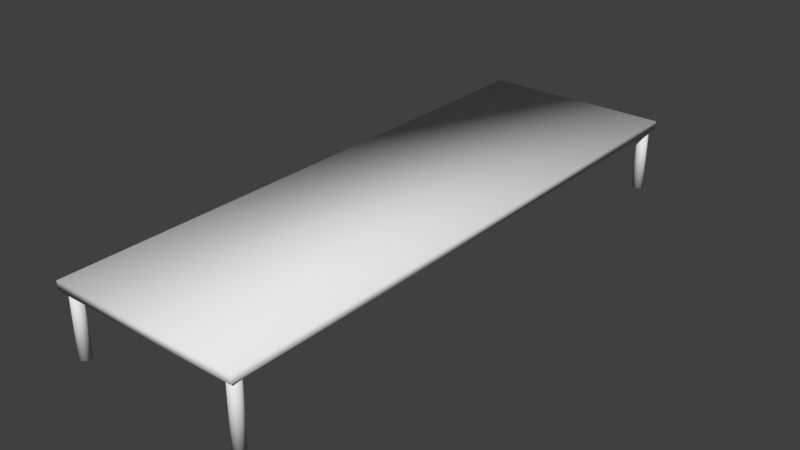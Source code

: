 # Source: Library_Table.blend  (saved by Blender 2.79.0; exported with 4.5.12 LTS)
import bpy
from mathutils import Matrix  # noqa: F401  (used for matrix-valued properties, if any)

bpy.ops.wm.read_factory_settings(use_empty=True)
scene = bpy.context.scene
scene.name = 'Scene'

# ---- collections
col_collection_1 = bpy.data.collections.new('Collection 1'); scene.collection.children.link(col_collection_1)

# ---- world
world_world = bpy.data.worlds.new('World'); scene.world = world_world
world_world.color = (0.05088, 0.05088, 0.05088)
world_world.use_sun_shadow = False
world_world.sun_shadow_jitter_overblur = 0.0
world_world.cycles.sampling_method = 'MANUAL'

# ---- meshes
me_cylinder = bpy.data.meshes.new('Cylinder')
me_cylinder.from_pydata([(-1.134, 3.68, -0.4387), (-1.134, 3.68, 0.4387), (-1.12, 3.678, -0.4387), (-1.12, 3.678, 0.4387), (-1.106, 3.674, -0.4387), (-1.106, 3.674, 0.4387), (-1.093, 3.667, -0.4387), (-1.093, 3.667, 0.4387), (-1.082, 3.658, -0.4387), (-1.082, 3.658, 0.4387), (-1.072, 3.647, -0.4387), (-1.072, 3.647, 0.4387), (-1.065, 3.634, -0.4387), (-1.065, 3.634, 0.4387), (-1.061, 3.62, -0.4387), (-1.061, 3.62, 0.4387), (-1.06, 3.605, -0.4387), (-1.06, 3.605, 0.4387), (-1.061, 3.591, -0.4387), (-1.061, 3.591, 0.4387), (-1.065, 3.577, -0.4387), (-1.065, 3.577, 0.4387), (-1.072, 3.564, -0.4387), (-1.072, 3.564, 0.4387), (-1.082, 3.552, -0.4387), (-1.082, 3.552, 0.4387), (-1.093, 3.543, -0.4387), (-1.093, 3.543, 0.4387), (-1.106, 3.536, -0.4387), (-1.106, 3.536, 0.4387), (-1.12, 3.532, -0.4387), (-1.12, 3.532, 0.4387), (-1.134, 3.531, -0.4387), (-1.134, 3.531, 0.4387), (-1.149, 3.532, -0.4387), (-1.149, 3.532, 0.4387), (-1.163, 3.536, -0.4387), (-1.163, 3.536, 0.4387), (-1.176, 3.543, -0.4387), (-1.176, 3.543, 0.4387), (-1.187, 3.552, -0.4387), (-1.187, 3.552, 0.4387), (-1.196, 3.564, -0.4387), (-1.196, 3.564, 0.4387), (-1.203, 3.577, -0.4387), (-1.203, 3.577, 0.4387), (-1.207, 3.591, -0.4387), (-1.207, 3.591, 0.4387), (-1.209, 3.605, -0.4387), (-1.209, 3.605, 0.4387), (-1.207, 3.62, -0.4387), (-1.207, 3.62, 0.4387), (-1.203, 3.634, -0.4387), (-1.203, 3.634, 0.4387), (-1.196, 3.647, -0.4387), (-1.196, 3.647, 0.4387), (-1.187, 3.658, -0.4387), (-1.187, 3.658, 0.4387), (-1.176, 3.667, -0.4387), (-1.176, 3.667, 0.4387), (-1.163, 3.674, -0.4387), (-1.163, 3.674, 0.4387), (-1.149, 3.678, -0.4387), (-1.149, 3.678, 0.4387), (1.134, 3.68, -0.4387), (1.134, 3.68, 0.4387), (1.149, 3.678, -0.4387), (1.149, 3.678, 0.4387), (1.163, 3.674, -0.4387), (1.163, 3.674, 0.4387), (1.176, 3.667, -0.4387), (1.176, 3.667, 0.4387), (1.187, 3.658, -0.4387), (1.187, 3.658, 0.4387), (1.196, 3.647, -0.4387), (1.196, 3.647, 0.4387), (1.203, 3.634, -0.4387), (1.203, 3.634, 0.4387), (1.207, 3.62, -0.4387), (1.207, 3.62, 0.4387), (1.209, 3.605, -0.4387), (1.209, 3.605, 0.4387), (1.207, 3.591, -0.4387), (1.207, 3.591, 0.4387), (1.203, 3.577, -0.4387), (1.203, 3.577, 0.4387), (1.196, 3.564, -0.4387), (1.196, 3.564, 0.4387), (1.187, 3.552, -0.4387), (1.187, 3.552, 0.4387), (1.176, 3.543, -0.4387), (1.176, 3.543, 0.4387), (1.163, 3.536, -0.4387), (1.163, 3.536, 0.4387), (1.149, 3.532, -0.4387), (1.149, 3.532, 0.4387), (1.134, 3.531, -0.4387), (1.134, 3.531, 0.4387), (1.12, 3.532, -0.4387), (1.12, 3.532, 0.4387), (1.106, 3.536, -0.4387), (1.106, 3.536, 0.4387), (1.093, 3.543, -0.4387), (1.093, 3.543, 0.4387), (1.082, 3.552, -0.4387), (1.082, 3.552, 0.4387), (1.072, 3.564, -0.4387), (1.072, 3.564, 0.4387), (1.065, 3.577, -0.4387), (1.065, 3.577, 0.4387), (1.061, 3.591, -0.4387), (1.061, 3.591, 0.4387), (1.06, 3.605, -0.4387), (1.06, 3.605, 0.4387), (1.061, 3.62, -0.4387), (1.061, 3.62, 0.4387), (1.065, 3.634, -0.4387), (1.065, 3.634, 0.4387), (1.072, 3.647, -0.4387), (1.072, 3.647, 0.4387), (1.082, 3.658, -0.4387), (1.082, 3.658, 0.4387), (1.093, 3.667, -0.4387), (1.093, 3.667, 0.4387), (1.106, 3.674, -0.4387), (1.106, 3.674, 0.4387), (1.12, 3.678, -0.4387), (1.12, 3.678, 0.4387), (-1.134, -3.531, -0.4387), (-1.134, -3.531, 0.4387), (-1.12, -3.532, -0.4387), (-1.12, -3.532, 0.4387), (-1.106, -3.536, -0.4387), (-1.106, -3.536, 0.4387), (-1.093, -3.543, -0.4387), (-1.093, -3.543, 0.4387), (-1.082, -3.552, -0.4387), (-1.082, -3.552, 0.4387), (-1.072, -3.564, -0.4387), (-1.072, -3.564, 0.4387), (-1.065, -3.577, -0.4387), (-1.065, -3.577, 0.4387), (-1.061, -3.591, -0.4387), (-1.061, -3.591, 0.4387), (-1.06, -3.605, -0.4387), (-1.06, -3.605, 0.4387), (-1.061, -3.62, -0.4387), (-1.061, -3.62, 0.4387), (-1.065, -3.634, -0.4387), (-1.065, -3.634, 0.4387), (-1.072, -3.647, -0.4387), (-1.072, -3.647, 0.4387), (-1.082, -3.658, -0.4387), (-1.082, -3.658, 0.4387), (-1.093, -3.667, -0.4387), (-1.093, -3.667, 0.4387), (-1.106, -3.674, -0.4387), (-1.106, -3.674, 0.4387), (-1.12, -3.678, -0.4387), (-1.12, -3.678, 0.4387), (-1.134, -3.68, -0.4387), (-1.134, -3.68, 0.4387), (-1.149, -3.678, -0.4387), (-1.149, -3.678, 0.4387), (-1.163, -3.674, -0.4387), (-1.163, -3.674, 0.4387), (-1.176, -3.667, -0.4387), (-1.176, -3.667, 0.4387), (-1.187, -3.658, -0.4387), (-1.187, -3.658, 0.4387), (-1.196, -3.647, -0.4387), (-1.196, -3.647, 0.4387), (-1.203, -3.634, -0.4387), (-1.203, -3.634, 0.4387), (-1.207, -3.62, -0.4387), (-1.207, -3.62, 0.4387), (-1.209, -3.605, -0.4387), (-1.209, -3.605, 0.4387), (-1.207, -3.591, -0.4387), (-1.207, -3.591, 0.4387), (-1.203, -3.577, -0.4387), (-1.203, -3.577, 0.4387), (-1.196, -3.564, -0.4387), (-1.196, -3.564, 0.4387), (-1.187, -3.552, -0.4387), (-1.187, -3.552, 0.4387), (-1.176, -3.543, -0.4387), (-1.176, -3.543, 0.4387), (-1.163, -3.536, -0.4387), (-1.163, -3.536, 0.4387), (-1.149, -3.532, -0.4387), (-1.149, -3.532, 0.4387), (1.134, -3.531, -0.4387), (1.134, -3.531, 0.4387), (1.149, -3.532, -0.4387), (1.149, -3.532, 0.4387), (1.163, -3.536, -0.4387), (1.163, -3.536, 0.4387), (1.176, -3.543, -0.4387), (1.176, -3.543, 0.4387), (1.187, -3.552, -0.4387), (1.187, -3.552, 0.4387), (1.196, -3.564, -0.4387), (1.196, -3.564, 0.4387), (1.203, -3.577, -0.4387), (1.203, -3.577, 0.4387), (1.207, -3.591, -0.4387), (1.207, -3.591, 0.4387), (1.209, -3.605, -0.4387), (1.209, -3.605, 0.4387), (1.207, -3.62, -0.4387), (1.207, -3.62, 0.4387), (1.203, -3.634, -0.4387), (1.203, -3.634, 0.4387), (1.196, -3.647, -0.4387), (1.196, -3.647, 0.4387), (1.187, -3.658, -0.4387), (1.187, -3.658, 0.4387), (1.176, -3.667, -0.4387), (1.176, -3.667, 0.4387), (1.163, -3.674, -0.4387), (1.163, -3.674, 0.4387), (1.149, -3.678, -0.4387), (1.149, -3.678, 0.4387), (1.134, -3.68, -0.4387), (1.134, -3.68, 0.4387), (1.12, -3.678, -0.4387), (1.12, -3.678, 0.4387), (1.106, -3.674, -0.4387), (1.106, -3.674, 0.4387), (1.093, -3.667, -0.4387), (1.093, -3.667, 0.4387), (1.082, -3.658, -0.4387), (1.082, -3.658, 0.4387), (1.072, -3.647, -0.4387), (1.072, -3.647, 0.4387), (1.065, -3.634, -0.4387), (1.065, -3.634, 0.4387), (1.061, -3.62, -0.4387), (1.061, -3.62, 0.4387), (1.06, -3.605, -0.4387), (1.06, -3.605, 0.4387), (1.061, -3.591, -0.4387), (1.061, -3.591, 0.4387), (1.065, -3.577, -0.4387), (1.065, -3.577, 0.4387), (1.072, -3.564, -0.4387), (1.072, -3.564, 0.4387), (1.082, -3.552, -0.4387), (1.082, -3.552, 0.4387), (1.093, -3.543, -0.4387), (1.093, -3.543, 0.4387), (1.106, -3.536, -0.4387), (1.106, -3.536, 0.4387), (1.12, -3.532, -0.4387), (1.12, -3.532, 0.4387)], [], [(0, 1, 3, 2), (2, 3, 5, 4), (4, 5, 7, 6), (6, 7, 9, 8), (8, 9, 11, 10), (10, 11, 13, 12), (12, 13, 15, 14), (14, 15, 17, 16), (16, 17, 19, 18), (18, 19, 21, 20), (20, 21, 23, 22), (22, 23, 25, 24), (24, 25, 27, 26), (26, 27, 29, 28), (28, 29, 31, 30), (30, 31, 33, 32), (32, 33, 35, 34), (34, 35, 37, 36), (36, 37, 39, 38), (38, 39, 41, 40), (40, 41, 43, 42), (42, 43, 45, 44), (44, 45, 47, 46), (46, 47, 49, 48), (48, 49, 51, 50), (50, 51, 53, 52), (52, 53, 55, 54), (54, 55, 57, 56), (56, 57, 59, 58), (58, 59, 61, 60), (3, 1, 63, 61, 59, 57, 55, 53, 51, 49, 47, 45, 43, 41, 39, 37, 35, 33, 31, 29, 27, 25, 23, 21, 19, 17, 15, 13, 11, 9, 7, 5), (60, 61, 63, 62), (62, 63, 1, 0), (0, 2, 4, 6, 8, 10, 12, 14, 16, 18, 20, 22, 24, 26, 28, 30, 32, 34, 36, 38, 40, 42, 44, 46, 48, 50, 52, 54, 56, 58, 60, 62), (64, 65, 67, 66), (66, 67, 69, 68), (68, 69, 71, 70), (70, 71, 73, 72), (72, 73, 75, 74), (74, 75, 77, 76), (76, 77, 79, 78), (78, 79, 81, 80), (80, 81, 83, 82), (82, 83, 85, 84), (84, 85, 87, 86), (86, 87, 89, 88), (88, 89, 91, 90), (90, 91, 93, 92), (92, 93, 95, 94), (94, 95, 97, 96), (96, 97, 99, 98), (98, 99, 101, 100), (100, 101, 103, 102), (102, 103, 105, 104), (104, 105, 107, 106), (106, 107, 109, 108), (108, 109, 111, 110), (110, 111, 113, 112), (112, 113, 115, 114), (114, 115, 117, 116), (116, 117, 119, 118), (118, 119, 121, 120), (120, 121, 123, 122), (122, 123, 125, 124), (67, 65, 127, 125, 123, 121, 119, 117, 115, 113, 111, 109, 107, 105, 103, 101, 99, 97, 95, 93, 91, 89, 87, 85, 83, 81, 79, 77, 75, 73, 71, 69), (124, 125, 127, 126), (126, 127, 65, 64), (64, 66, 68, 70, 72, 74, 76, 78, 80, 82, 84, 86, 88, 90, 92, 94, 96, 98, 100, 102, 104, 106, 108, 110, 112, 114, 116, 118, 120, 122, 124, 126), (128, 129, 131, 130), (130, 131, 133, 132), (132, 133, 135, 134), (134, 135, 137, 136), (136, 137, 139, 138), (138, 139, 141, 140), (140, 141, 143, 142), (142, 143, 145, 144), (144, 145, 147, 146), (146, 147, 149, 148), (148, 149, 151, 150), (150, 151, 153, 152), (152, 153, 155, 154), (154, 155, 157, 156), (156, 157, 159, 158), (158, 159, 161, 160), (160, 161, 163, 162), (162, 163, 165, 164), (164, 165, 167, 166), (166, 167, 169, 168), (168, 169, 171, 170), (170, 171, 173, 172), (172, 173, 175, 174), (174, 175, 177, 176), (176, 177, 179, 178), (178, 179, 181, 180), (180, 181, 183, 182), (182, 183, 185, 184), (184, 185, 187, 186), (186, 187, 189, 188), (131, 129, 191, 189, 187, 185, 183, 181, 179, 177, 175, 173, 171, 169, 167, 165, 163, 161, 159, 157, 155, 153, 151, 149, 147, 145, 143, 141, 139, 137, 135, 133), (188, 189, 191, 190), (190, 191, 129, 128), (128, 130, 132, 134, 136, 138, 140, 142, 144, 146, 148, 150, 152, 154, 156, 158, 160, 162, 164, 166, 168, 170, 172, 174, 176, 178, 180, 182, 184, 186, 188, 190), (192, 193, 195, 194), (194, 195, 197, 196), (196, 197, 199, 198), (198, 199, 201, 200), (200, 201, 203, 202), (202, 203, 205, 204), (204, 205, 207, 206), (206, 207, 209, 208), (208, 209, 211, 210), (210, 211, 213, 212), (212, 213, 215, 214), (214, 215, 217, 216), (216, 217, 219, 218), (218, 219, 221, 220), (220, 221, 223, 222), (222, 223, 225, 224), (224, 225, 227, 226), (226, 227, 229, 228), (228, 229, 231, 230), (230, 231, 233, 232), (232, 233, 235, 234), (234, 235, 237, 236), (236, 237, 239, 238), (238, 239, 241, 240), (240, 241, 243, 242), (242, 243, 245, 244), (244, 245, 247, 246), (246, 247, 249, 248), (248, 249, 251, 250), (250, 251, 253, 252), (195, 193, 255, 253, 251, 249, 247, 245, 243, 241, 239, 237, 235, 233, 231, 229, 227, 225, 223, 221, 219, 217, 215, 213, 211, 209, 207, 205, 203, 201, 199, 197), (252, 253, 255, 254), (254, 255, 193, 192), (192, 194, 196, 198, 200, 202, 204, 206, 208, 210, 212, 214, 216, 218, 220, 222, 224, 226, 228, 230, 232, 234, 236, 238, 240, 242, 244, 246, 248, 250, 252, 254)])
me_cylinder.polygons.foreach_set('use_smooth', [True] * 136)
me_cylinder.use_remesh_preserve_volume = False
me_cylinder.use_remesh_preserve_attributes = False
me_cylinder.use_mirror_vertex_groups = False
me_cylinder.update()
me_plane = bpy.data.meshes.new('Plane')
me_plane.from_pydata([(-1.992, -5.996, 0.08739), (1.992, -5.996, 0.08739), (-1.992, 5.996, 0.08739), (1.992, 5.996, 0.08739), (-1.992, -5.996, -0.08739), (1.992, -5.996, -0.08739), (-1.992, 5.996, -0.08739), (1.992, 5.996, -0.08739)], [], [(0, 1, 3, 2), (4, 6, 7, 5), (1, 5, 7, 3), (2, 6, 4, 0), (3, 7, 6, 2), (0, 4, 5, 1)])
me_plane.polygons.foreach_set('use_smooth', [True] * 6)
me_plane.use_remesh_preserve_volume = False
me_plane.use_remesh_preserve_attributes = False
me_plane.use_mirror_vertex_groups = False
me_plane.update()

# ---- objects
ob_cylinder = bpy.data.objects.new('Cylinder', me_cylinder)
ob_plane = bpy.data.objects.new('Plane', me_plane)

# ---- transforms, parenting, visibility, modifiers, constraints
ob_cylinder.location = (-0.0005223, -0.0005189, 0.4349)
ob_cylinder.lineart.crease_threshold = 0.0
ob_plane.location = (0.0005223, 0.0005188, 0.8548)
ob_plane.scale = (0.6228, 0.6228, 0.6228)
ob_plane.lineart.crease_threshold = 0.0

# ---- collection membership
col_collection_1.objects.link(ob_cylinder)
col_collection_1.objects.link(ob_plane)

# ---- scene / render settings (as saved in the file)
scene.frame_start = 1; scene.frame_end = 250; scene.frame_set(1)
scene.render.engine = 'BLENDER_EEVEE_NEXT'
scene.render.resolution_percentage = 50
scene.render.dither_intensity = 0.0
scene.cycles.use_denoising = False
scene.cycles.samples = 128
scene.cycles.sampling_pattern = 'TABULATED_SOBOL'
scene.cycles.use_adaptive_sampling = False
scene.cycles.use_light_tree = False
scene.cycles.blur_glossy = 0.0
scene.cycles.sample_clamp_indirect = 0.0
scene.view_settings.view_transform = 'Standard'
bpy.context.view_layer.update()

# ---- added for rendering (the .blend has no active camera and no usable light): camera, sun
cam_auto = bpy.data.cameras.new('AutoCamera')
cam_auto.lens = 50.0
cam_auto.sensor_width = 36.0
cam_auto.clip_end = 1000.0
ob_auto_camera = bpy.data.objects.new('AutoCamera', cam_auto)
scene.collection.objects.link(ob_auto_camera)
ob_auto_camera.location = (7.3305, -8.79545, 6.31668)
ob_auto_camera.rotation_euler = (1.09748, -7.21219e-08, 0.694738)
scene.camera = ob_auto_camera
light_auto_sun = bpy.data.lights.new('AutoSun', 'SUN')
light_auto_sun.energy = 3.0
light_auto_sun.angle = 0.0523599
ob_auto_sun = bpy.data.objects.new('AutoSun', light_auto_sun)
scene.collection.objects.link(ob_auto_sun)
ob_auto_sun.rotation_euler = (0.872665, 0.174533, 0.523599)
bpy.context.view_layer.update()
